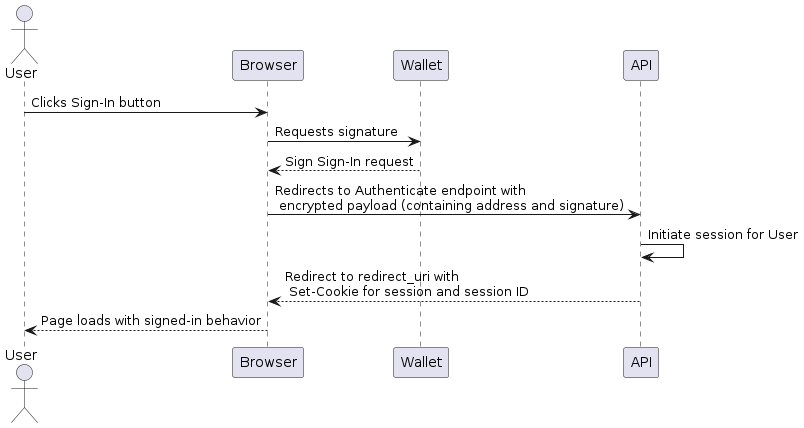

The diagram above was rendered by PlantUML. Its source (embedded in the PNG):
@startuml
actor User
User -> Browser: Clicks Sign-In button
Browser -> Wallet: Requests signature
Browser <-- Wallet: Sign Sign-In request
Browser -> API: Redirects to Authenticate endpoint with\n encrypted payload (containing address and signature)
API -> API: Initiate session for User
Browser <-- API: Redirect to redirect_uri with\n Set-Cookie for session and session ID
User <-- Browser: Page loads with signed-in behavior
@enduml